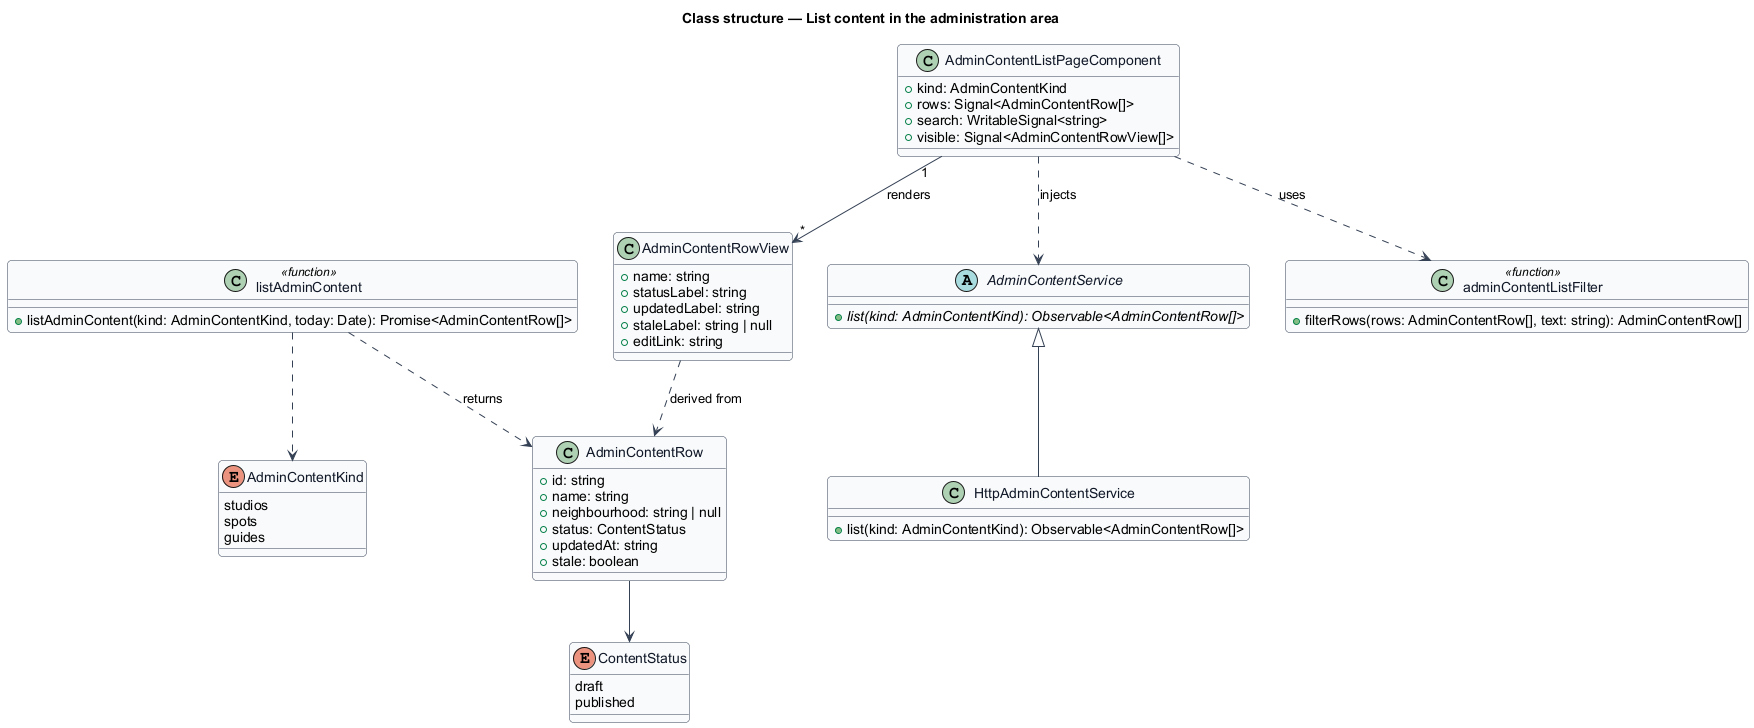

The diagram above was rendered by PlantUML. Its source (embedded in the PNG):
@startuml
' --- shared skin header ---
skinparam backgroundColor #FFFFFF
skinparam shadowing false
skinparam roundcorner 8
skinparam defaultFontName Arial
skinparam ArrowColor #344054
skinparam class {
  BorderColor #344054
  FontColor #101828
  BackgroundColor #F9FAFB
}
' --------------------------
title Class structure — List content in the administration area

enum AdminContentKind {
  studios
  spots
  guides
}
enum ContentStatus {
  draft
  published
}
class AdminContentRow {
  +id: string
  +name: string
  +neighbourhood: string | null
  +status: ContentStatus
  +updatedAt: string
  +stale: boolean
}
class AdminContentRowView {
  +name: string
  +statusLabel: string
  +updatedLabel: string
  +staleLabel: string | null
  +editLink: string
}
abstract class AdminContentService {
  +{abstract} list(kind: AdminContentKind): Observable<AdminContentRow[]>
}
class HttpAdminContentService {
  +list(kind: AdminContentKind): Observable<AdminContentRow[]>
}
class AdminContentListPageComponent {
  +kind: AdminContentKind
  +rows: Signal<AdminContentRow[]>
  +search: WritableSignal<string>
  +visible: Signal<AdminContentRowView[]>
}
class adminContentListFilter <<function>> {
  +filterRows(rows: AdminContentRow[], text: string): AdminContentRow[]
}
class listAdminContent <<function>> {
  +listAdminContent(kind: AdminContentKind, today: Date): Promise<AdminContentRow[]>
}

AdminContentRow --> ContentStatus
AdminContentService <|-- HttpAdminContentService
AdminContentListPageComponent ..> AdminContentService : injects
AdminContentListPageComponent ..> adminContentListFilter : uses
AdminContentListPageComponent "1" --> "*" AdminContentRowView : renders
AdminContentRowView ..> AdminContentRow : derived from
listAdminContent ..> AdminContentRow : returns
listAdminContent ..> AdminContentKind
@enduml